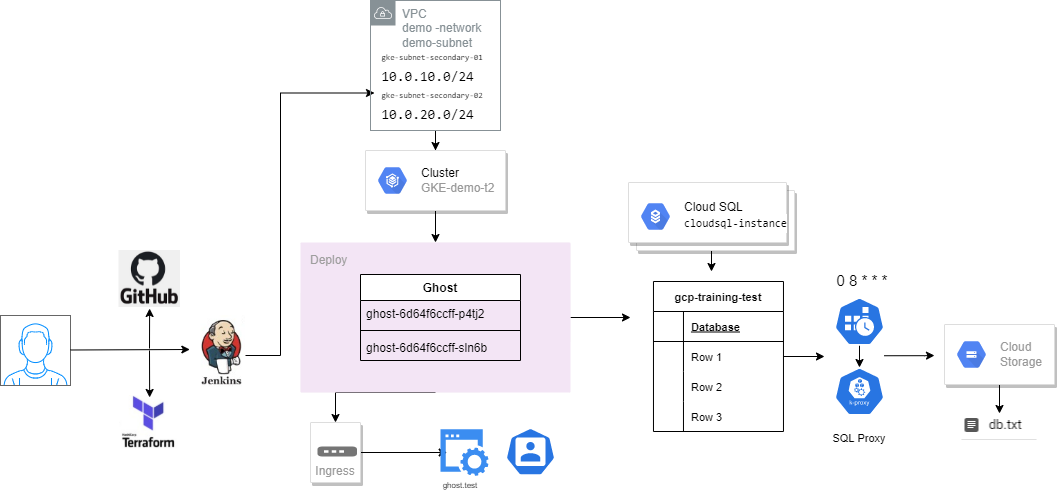

The diagram above was exported from draw.io. Its source (the exported page's mxGraphModel, read from the mxfile embedded in the PNG):
<mxGraphModel dx="782" dy="539" grid="1" gridSize="10" guides="1" tooltips="1" connect="1" arrows="1" fold="1" page="1" pageScale="1" pageWidth="827" pageHeight="1169" math="0" shadow="0">
  <root>
    <mxCell id="0" />
    <mxCell id="1" parent="0" />
    <mxCell id="dbh7MT9hvmv9IzpzXk3T-1" value="" style="shape=image;verticalLabelPosition=bottom;labelBackgroundColor=default;verticalAlign=top;aspect=fixed;imageAspect=0;image=data:image/png,(base64 omitted: 15084 chars);" vertex="1" parent="1">
      <mxGeometry x="129.24" y="405" width="60" height="61.61" as="geometry" />
    </mxCell>
    <mxCell id="dbh7MT9hvmv9IzpzXk3T-25" style="edgeStyle=orthogonalEdgeStyle;rounded=0;orthogonalLoop=1;jettySize=auto;html=1;exitX=1;exitY=0.5;exitDx=0;exitDy=0;entryX=0;entryY=0.75;entryDx=0;entryDy=0;fontSize=8;" edge="1" parent="1" source="dbh7MT9hvmv9IzpzXk3T-2" target="dbh7MT9hvmv9IzpzXk3T-19">
      <mxGeometry relative="1" as="geometry">
        <Array as="points">
          <mxPoint x="290" y="365" />
          <mxPoint x="290" y="103" />
        </Array>
      </mxGeometry>
    </mxCell>
    <mxCell id="dbh7MT9hvmv9IzpzXk3T-2" value="" style="shape=image;verticalLabelPosition=bottom;labelBackgroundColor=default;verticalAlign=top;aspect=fixed;imageAspect=0;image=data:image/png,(base64 omitted: 17876 chars);" vertex="1" parent="1">
      <mxGeometry x="200" y="325" width="55" height="80" as="geometry" />
    </mxCell>
    <mxCell id="dbh7MT9hvmv9IzpzXk3T-3" value="" style="endArrow=classic;html=1;rounded=0;" edge="1" parent="1">
      <mxGeometry width="50" height="50" relative="1" as="geometry">
        <mxPoint x="159" y="358" as="sourcePoint" />
        <mxPoint x="159.12" y="318" as="targetPoint" />
      </mxGeometry>
    </mxCell>
    <mxCell id="dbh7MT9hvmv9IzpzXk3T-4" value="" style="endArrow=classic;html=1;rounded=0;entryX=0.665;entryY=0.162;entryDx=0;entryDy=0;entryPerimeter=0;" edge="1" parent="1">
      <mxGeometry width="50" height="50" relative="1" as="geometry">
        <mxPoint x="159" y="360" as="sourcePoint" />
        <mxPoint x="159.14" y="406.98082" as="targetPoint" />
      </mxGeometry>
    </mxCell>
    <mxCell id="dbh7MT9hvmv9IzpzXk3T-5" value="" style="verticalLabelPosition=bottom;shadow=0;dashed=0;align=center;html=1;verticalAlign=top;strokeWidth=1;shape=mxgraph.mockup.containers.userMale;strokeColor=#666666;strokeColor2=#008cff;" vertex="1" parent="1">
      <mxGeometry x="10" y="325" width="70" height="70" as="geometry" />
    </mxCell>
    <mxCell id="dbh7MT9hvmv9IzpzXk3T-6" value="" style="endArrow=classic;html=1;rounded=0;entryX=-0.012;entryY=0.425;entryDx=0;entryDy=0;entryPerimeter=0;" edge="1" parent="1">
      <mxGeometry width="50" height="50" relative="1" as="geometry">
        <mxPoint x="80" y="359.5" as="sourcePoint" />
        <mxPoint x="199.34000000000003" y="359" as="targetPoint" />
      </mxGeometry>
    </mxCell>
    <mxCell id="dbh7MT9hvmv9IzpzXk3T-17" style="edgeStyle=orthogonalEdgeStyle;rounded=0;orthogonalLoop=1;jettySize=auto;html=1;exitX=0.5;exitY=1;exitDx=0;exitDy=0;exitPerimeter=0;" edge="1" parent="1" source="dbh7MT9hvmv9IzpzXk3T-8" target="dbh7MT9hvmv9IzpzXk3T-14">
      <mxGeometry relative="1" as="geometry">
        <Array as="points">
          <mxPoint x="345" y="402" />
        </Array>
      </mxGeometry>
    </mxCell>
    <mxCell id="dbh7MT9hvmv9IzpzXk3T-60" style="edgeStyle=orthogonalEdgeStyle;rounded=0;orthogonalLoop=1;jettySize=auto;html=1;exitX=1;exitY=0.5;exitDx=0;exitDy=0;exitPerimeter=0;fontSize=11;" edge="1" parent="1" source="dbh7MT9hvmv9IzpzXk3T-8">
      <mxGeometry relative="1" as="geometry">
        <mxPoint x="640" y="327" as="targetPoint" />
      </mxGeometry>
    </mxCell>
    <mxCell id="dbh7MT9hvmv9IzpzXk3T-8" value="Deploy" style="sketch=0;points=[[0,0,0],[0.25,0,0],[0.5,0,0],[0.75,0,0],[1,0,0],[1,0.25,0],[1,0.5,0],[1,0.75,0],[1,1,0],[0.75,1,0],[0.5,1,0],[0.25,1,0],[0,1,0],[0,0.75,0],[0,0.5,0],[0,0.25,0]];rounded=1;absoluteArcSize=1;arcSize=2;html=1;strokeColor=none;gradientColor=none;shadow=0;dashed=0;fontSize=12;fontColor=#9E9E9E;align=left;verticalAlign=top;spacing=10;spacingTop=-4;fillColor=#F3E5F5;" vertex="1" parent="1">
      <mxGeometry x="310" y="252" width="270" height="150" as="geometry" />
    </mxCell>
    <mxCell id="dbh7MT9hvmv9IzpzXk3T-10" value="Ghost&#10;" style="swimlane;fontStyle=1;align=center;verticalAlign=top;childLayout=stackLayout;horizontal=1;startSize=26;horizontalStack=0;resizeParent=1;resizeParentMax=0;resizeLast=0;collapsible=1;marginBottom=0;" vertex="1" parent="1">
      <mxGeometry x="370" y="284" width="160" height="86" as="geometry" />
    </mxCell>
    <mxCell id="dbh7MT9hvmv9IzpzXk3T-11" value="ghost-6d64f6ccff-p4tj2" style="text;strokeColor=none;fillColor=none;align=left;verticalAlign=top;spacingLeft=4;spacingRight=4;overflow=hidden;rotatable=0;points=[[0,0.5],[1,0.5]];portConstraint=eastwest;" vertex="1" parent="dbh7MT9hvmv9IzpzXk3T-10">
      <mxGeometry y="26" width="160" height="26" as="geometry" />
    </mxCell>
    <mxCell id="dbh7MT9hvmv9IzpzXk3T-12" value="" style="line;strokeWidth=1;fillColor=none;align=left;verticalAlign=middle;spacingTop=-1;spacingLeft=3;spacingRight=3;rotatable=0;labelPosition=right;points=[];portConstraint=eastwest;" vertex="1" parent="dbh7MT9hvmv9IzpzXk3T-10">
      <mxGeometry y="52" width="160" height="8" as="geometry" />
    </mxCell>
    <mxCell id="dbh7MT9hvmv9IzpzXk3T-13" value="ghost-6d64f6ccff-sln6b" style="text;strokeColor=none;fillColor=none;align=left;verticalAlign=top;spacingLeft=4;spacingRight=4;overflow=hidden;rotatable=0;points=[[0,0.5],[1,0.5]];portConstraint=eastwest;" vertex="1" parent="dbh7MT9hvmv9IzpzXk3T-10">
      <mxGeometry y="60" width="160" height="26" as="geometry" />
    </mxCell>
    <mxCell id="dbh7MT9hvmv9IzpzXk3T-29" style="edgeStyle=orthogonalEdgeStyle;rounded=0;orthogonalLoop=1;jettySize=auto;html=1;exitX=1;exitY=0.5;exitDx=0;exitDy=0;entryX=0.139;entryY=0.5;entryDx=0;entryDy=0;entryPerimeter=0;fontSize=8;" edge="1" parent="1" source="dbh7MT9hvmv9IzpzXk3T-14" target="dbh7MT9hvmv9IzpzXk3T-27">
      <mxGeometry relative="1" as="geometry" />
    </mxCell>
    <mxCell id="dbh7MT9hvmv9IzpzXk3T-14" value="Ingress" style="strokeColor=#dddddd;shadow=1;strokeWidth=1;rounded=1;absoluteArcSize=1;arcSize=2;labelPosition=center;verticalLabelPosition=middle;align=center;verticalAlign=bottom;spacingLeft=0;fontColor=#999999;fontSize=12;whiteSpace=wrap;spacingBottom=2;" vertex="1" parent="1">
      <mxGeometry x="320" y="432" width="50" height="60" as="geometry" />
    </mxCell>
    <mxCell id="dbh7MT9hvmv9IzpzXk3T-15" value="" style="sketch=0;dashed=0;connectable=0;html=1;fillColor=#757575;strokeColor=none;shape=mxgraph.gcp2.gateway_icon;part=1;" vertex="1" parent="dbh7MT9hvmv9IzpzXk3T-14">
      <mxGeometry x="0.5" width="39.5" height="10" relative="1" as="geometry">
        <mxPoint x="-18" y="24" as="offset" />
      </mxGeometry>
    </mxCell>
    <mxCell id="dbh7MT9hvmv9IzpzXk3T-22" value="" style="edgeStyle=orthogonalEdgeStyle;rounded=0;orthogonalLoop=1;jettySize=auto;html=1;fontSize=8;" edge="1" parent="1" source="dbh7MT9hvmv9IzpzXk3T-18" target="dbh7MT9hvmv9IzpzXk3T-20">
      <mxGeometry relative="1" as="geometry" />
    </mxCell>
    <mxCell id="dbh7MT9hvmv9IzpzXk3T-18" value="VPC&lt;br&gt;demo -network&lt;br&gt;demo-subnet" style="sketch=0;outlineConnect=0;gradientColor=none;html=1;whiteSpace=wrap;fontSize=12;fontStyle=0;shape=mxgraph.aws4.group;grIcon=mxgraph.aws4.group_vpc;strokeColor=#879196;fillColor=none;verticalAlign=top;align=left;spacingLeft=30;fontColor=#879196;dashed=0;" vertex="1" parent="1">
      <mxGeometry x="380" y="10" width="130" height="130" as="geometry" />
    </mxCell>
    <mxCell id="dbh7MT9hvmv9IzpzXk3T-19" value="&lt;div style=&quot;background-color: rgb(255 , 255 , 255) ; font-family: &amp;#34;consolas&amp;#34; , &amp;#34;courier new&amp;#34; , monospace ; line-height: 19px ; font-size: 8px&quot;&gt;gke-subnet-secondary-01&lt;/div&gt;&lt;div style=&quot;background-color: rgb(255 , 255 , 255) ; font-family: &amp;#34;consolas&amp;#34; , &amp;#34;courier new&amp;#34; , monospace ; line-height: 19px ; font-size: 8px&quot;&gt;&lt;div style=&quot;text-align: left ; font-size: 14px ; line-height: 19px&quot;&gt;10.0.10.0/24&lt;/div&gt;&lt;div style=&quot;text-align: left ; font-size: 14px ; line-height: 19px&quot;&gt;&lt;div style=&quot;text-align: center ; line-height: 19px ; font-size: 8px&quot;&gt;gke-subnet-secondary-02&lt;/div&gt;&lt;div&gt;&lt;div style=&quot;line-height: 19px&quot;&gt;10.0.20.0/24&lt;/div&gt;&lt;/div&gt;&lt;div style=&quot;text-align: center ; line-height: 19px ; font-size: 8px&quot;&gt;&lt;/div&gt;&lt;/div&gt;&lt;/div&gt;" style="text;html=1;strokeColor=none;fillColor=none;align=center;verticalAlign=middle;whiteSpace=wrap;rounded=0;" vertex="1" parent="1">
      <mxGeometry x="384" y="80" width="116" height="30" as="geometry" />
    </mxCell>
    <mxCell id="dbh7MT9hvmv9IzpzXk3T-26" style="edgeStyle=orthogonalEdgeStyle;rounded=0;orthogonalLoop=1;jettySize=auto;html=1;exitX=0.5;exitY=1;exitDx=0;exitDy=0;entryX=0.5;entryY=0;entryDx=0;entryDy=0;entryPerimeter=0;fontSize=8;" edge="1" parent="1" source="dbh7MT9hvmv9IzpzXk3T-20" target="dbh7MT9hvmv9IzpzXk3T-8">
      <mxGeometry relative="1" as="geometry" />
    </mxCell>
    <mxCell id="dbh7MT9hvmv9IzpzXk3T-20" value="" style="strokeColor=#dddddd;shadow=1;strokeWidth=1;rounded=1;absoluteArcSize=1;arcSize=2;fontSize=8;" vertex="1" parent="1">
      <mxGeometry x="375" y="160" width="140" height="60" as="geometry" />
    </mxCell>
    <mxCell id="dbh7MT9hvmv9IzpzXk3T-21" value="&lt;font color=&quot;#000000&quot;&gt;Cluster&lt;/font&gt;&lt;br&gt;GKE-demo-t2" style="sketch=0;dashed=0;connectable=0;html=1;fillColor=#5184F3;strokeColor=none;shape=mxgraph.gcp2.hexIcon;prIcon=gke_on_prem;part=1;labelPosition=right;verticalLabelPosition=middle;align=left;verticalAlign=middle;spacingLeft=5;fontColor=#999999;fontSize=12;" vertex="1" parent="dbh7MT9hvmv9IzpzXk3T-20">
      <mxGeometry y="0.5" width="44" height="39" relative="1" as="geometry">
        <mxPoint x="5" y="-19.5" as="offset" />
      </mxGeometry>
    </mxCell>
    <mxCell id="dbh7MT9hvmv9IzpzXk3T-27" value="" style="sketch=0;html=1;aspect=fixed;strokeColor=none;shadow=0;align=center;verticalAlign=top;fillColor=#3B8DF1;shape=mxgraph.gcp2.website;fontSize=8;" vertex="1" parent="1">
      <mxGeometry x="450" y="438.75" width="47.94" height="46.5" as="geometry" />
    </mxCell>
    <mxCell id="dbh7MT9hvmv9IzpzXk3T-28" value="&lt;a href=&quot;http://ghost.test/&quot;&gt;ghost.test&lt;/a&gt;" style="text;html=1;strokeColor=none;fillColor=none;align=center;verticalAlign=middle;whiteSpace=wrap;rounded=0;fontSize=8;" vertex="1" parent="1">
      <mxGeometry x="440" y="480" width="60" height="30" as="geometry" />
    </mxCell>
    <mxCell id="dbh7MT9hvmv9IzpzXk3T-46" style="edgeStyle=orthogonalEdgeStyle;rounded=0;orthogonalLoop=1;jettySize=auto;html=1;exitX=0.5;exitY=1;exitDx=0;exitDy=0;fontSize=11;" edge="1" parent="1" source="dbh7MT9hvmv9IzpzXk3T-30">
      <mxGeometry relative="1" as="geometry">
        <mxPoint x="721" y="281" as="targetPoint" />
      </mxGeometry>
    </mxCell>
    <mxCell id="dbh7MT9hvmv9IzpzXk3T-30" value="" style="shape=mxgraph.gcp2.doubleRect;strokeColor=#dddddd;shadow=1;strokeWidth=1;fontSize=8;" vertex="1" parent="1">
      <mxGeometry x="638" y="192" width="166" height="68" as="geometry" />
    </mxCell>
    <mxCell id="dbh7MT9hvmv9IzpzXk3T-31" value="&lt;font color=&quot;#000000&quot;&gt;Cloud SQL&lt;/font&gt;&lt;br&gt;&lt;div style=&quot;color: rgb(0 , 0 , 0) ; background-color: rgb(255 , 255 , 255) ; font-family: &amp;#34;consolas&amp;#34; , &amp;#34;courier new&amp;#34; , monospace ; line-height: 19px ; font-size: 11px&quot;&gt;cloudsql-instance&lt;/div&gt;" style="sketch=0;dashed=0;connectable=0;html=1;fillColor=#5184F3;strokeColor=none;shape=mxgraph.gcp2.hexIcon;prIcon=cloud_sql;part=1;labelPosition=right;verticalLabelPosition=middle;align=left;verticalAlign=middle;spacingLeft=5;fontColor=#999999;fontSize=12;" vertex="1" parent="dbh7MT9hvmv9IzpzXk3T-30">
      <mxGeometry y="0.5" width="44" height="39" relative="1" as="geometry">
        <mxPoint x="5" y="-19.5" as="offset" />
      </mxGeometry>
    </mxCell>
    <mxCell id="dbh7MT9hvmv9IzpzXk3T-33" value="gcp-training-test" style="shape=table;startSize=30;container=1;collapsible=1;childLayout=tableLayout;fixedRows=1;rowLines=0;fontStyle=1;align=center;resizeLast=1;fontSize=11;" vertex="1" parent="1">
      <mxGeometry x="662.97" y="291" width="130" height="150" as="geometry" />
    </mxCell>
    <mxCell id="dbh7MT9hvmv9IzpzXk3T-34" value="" style="shape=partialRectangle;collapsible=0;dropTarget=0;pointerEvents=0;fillColor=none;top=0;left=0;bottom=1;right=0;points=[[0,0.5],[1,0.5]];portConstraint=eastwest;fontSize=11;" vertex="1" parent="dbh7MT9hvmv9IzpzXk3T-33">
      <mxGeometry y="30" width="130" height="30" as="geometry" />
    </mxCell>
    <mxCell id="dbh7MT9hvmv9IzpzXk3T-35" value="" style="shape=partialRectangle;connectable=0;fillColor=none;top=0;left=0;bottom=0;right=0;fontStyle=1;overflow=hidden;fontSize=11;" vertex="1" parent="dbh7MT9hvmv9IzpzXk3T-34">
      <mxGeometry width="30" height="30" as="geometry">
        <mxRectangle width="30" height="30" as="alternateBounds" />
      </mxGeometry>
    </mxCell>
    <mxCell id="dbh7MT9hvmv9IzpzXk3T-36" value="Database" style="shape=partialRectangle;connectable=0;fillColor=none;top=0;left=0;bottom=0;right=0;align=left;spacingLeft=6;fontStyle=5;overflow=hidden;fontSize=11;" vertex="1" parent="dbh7MT9hvmv9IzpzXk3T-34">
      <mxGeometry x="30" width="100" height="30" as="geometry">
        <mxRectangle width="100" height="30" as="alternateBounds" />
      </mxGeometry>
    </mxCell>
    <mxCell id="dbh7MT9hvmv9IzpzXk3T-37" value="" style="shape=partialRectangle;collapsible=0;dropTarget=0;pointerEvents=0;fillColor=none;top=0;left=0;bottom=0;right=0;points=[[0,0.5],[1,0.5]];portConstraint=eastwest;fontSize=11;" vertex="1" parent="dbh7MT9hvmv9IzpzXk3T-33">
      <mxGeometry y="60" width="130" height="30" as="geometry" />
    </mxCell>
    <mxCell id="dbh7MT9hvmv9IzpzXk3T-38" value="" style="shape=partialRectangle;connectable=0;fillColor=none;top=0;left=0;bottom=0;right=0;editable=1;overflow=hidden;fontSize=11;" vertex="1" parent="dbh7MT9hvmv9IzpzXk3T-37">
      <mxGeometry width="30" height="30" as="geometry">
        <mxRectangle width="30" height="30" as="alternateBounds" />
      </mxGeometry>
    </mxCell>
    <mxCell id="dbh7MT9hvmv9IzpzXk3T-39" value="Row 1" style="shape=partialRectangle;connectable=0;fillColor=none;top=0;left=0;bottom=0;right=0;align=left;spacingLeft=6;overflow=hidden;fontSize=11;" vertex="1" parent="dbh7MT9hvmv9IzpzXk3T-37">
      <mxGeometry x="30" width="100" height="30" as="geometry">
        <mxRectangle width="100" height="30" as="alternateBounds" />
      </mxGeometry>
    </mxCell>
    <mxCell id="dbh7MT9hvmv9IzpzXk3T-40" value="" style="shape=partialRectangle;collapsible=0;dropTarget=0;pointerEvents=0;fillColor=none;top=0;left=0;bottom=0;right=0;points=[[0,0.5],[1,0.5]];portConstraint=eastwest;fontSize=11;" vertex="1" parent="dbh7MT9hvmv9IzpzXk3T-33">
      <mxGeometry y="90" width="130" height="30" as="geometry" />
    </mxCell>
    <mxCell id="dbh7MT9hvmv9IzpzXk3T-41" value="" style="shape=partialRectangle;connectable=0;fillColor=none;top=0;left=0;bottom=0;right=0;editable=1;overflow=hidden;fontSize=11;" vertex="1" parent="dbh7MT9hvmv9IzpzXk3T-40">
      <mxGeometry width="30" height="30" as="geometry">
        <mxRectangle width="30" height="30" as="alternateBounds" />
      </mxGeometry>
    </mxCell>
    <mxCell id="dbh7MT9hvmv9IzpzXk3T-42" value="Row 2" style="shape=partialRectangle;connectable=0;fillColor=none;top=0;left=0;bottom=0;right=0;align=left;spacingLeft=6;overflow=hidden;fontSize=11;" vertex="1" parent="dbh7MT9hvmv9IzpzXk3T-40">
      <mxGeometry x="30" width="100" height="30" as="geometry">
        <mxRectangle width="100" height="30" as="alternateBounds" />
      </mxGeometry>
    </mxCell>
    <mxCell id="dbh7MT9hvmv9IzpzXk3T-43" value="" style="shape=partialRectangle;collapsible=0;dropTarget=0;pointerEvents=0;fillColor=none;top=0;left=0;bottom=0;right=0;points=[[0,0.5],[1,0.5]];portConstraint=eastwest;fontSize=11;" vertex="1" parent="dbh7MT9hvmv9IzpzXk3T-33">
      <mxGeometry y="120" width="130" height="30" as="geometry" />
    </mxCell>
    <mxCell id="dbh7MT9hvmv9IzpzXk3T-44" value="" style="shape=partialRectangle;connectable=0;fillColor=none;top=0;left=0;bottom=0;right=0;editable=1;overflow=hidden;fontSize=11;" vertex="1" parent="dbh7MT9hvmv9IzpzXk3T-43">
      <mxGeometry width="30" height="30" as="geometry">
        <mxRectangle width="30" height="30" as="alternateBounds" />
      </mxGeometry>
    </mxCell>
    <mxCell id="dbh7MT9hvmv9IzpzXk3T-45" value="Row 3" style="shape=partialRectangle;connectable=0;fillColor=none;top=0;left=0;bottom=0;right=0;align=left;spacingLeft=6;overflow=hidden;fontSize=11;" vertex="1" parent="dbh7MT9hvmv9IzpzXk3T-43">
      <mxGeometry x="30" width="100" height="30" as="geometry">
        <mxRectangle width="100" height="30" as="alternateBounds" />
      </mxGeometry>
    </mxCell>
    <mxCell id="dbh7MT9hvmv9IzpzXk3T-50" style="edgeStyle=orthogonalEdgeStyle;rounded=0;orthogonalLoop=1;jettySize=auto;html=1;exitX=0.5;exitY=1;exitDx=0;exitDy=0;entryX=0.5;entryY=0;entryDx=0;entryDy=0;fontSize=11;" edge="1" parent="1" source="dbh7MT9hvmv9IzpzXk3T-47" target="dbh7MT9hvmv9IzpzXk3T-49">
      <mxGeometry relative="1" as="geometry" />
    </mxCell>
    <mxCell id="dbh7MT9hvmv9IzpzXk3T-47" value="" style="strokeColor=#dddddd;shadow=1;strokeWidth=1;rounded=1;absoluteArcSize=1;arcSize=2;fontSize=11;" vertex="1" parent="1">
      <mxGeometry x="954" y="334" width="110" height="60" as="geometry" />
    </mxCell>
    <mxCell id="dbh7MT9hvmv9IzpzXk3T-48" value="Cloud&#10;Storage" style="sketch=0;dashed=0;connectable=0;html=1;fillColor=#5184F3;strokeColor=none;shape=mxgraph.gcp2.hexIcon;prIcon=cloud_storage;part=1;labelPosition=right;verticalLabelPosition=middle;align=left;verticalAlign=middle;spacingLeft=5;fontColor=#999999;fontSize=12;" vertex="1" parent="dbh7MT9hvmv9IzpzXk3T-47">
      <mxGeometry y="0.5" width="44" height="39" relative="1" as="geometry">
        <mxPoint x="5" y="-19.5" as="offset" />
      </mxGeometry>
    </mxCell>
    <mxCell id="dbh7MT9hvmv9IzpzXk3T-49" value="" style="shape=image;verticalLabelPosition=bottom;labelBackgroundColor=default;verticalAlign=top;aspect=fixed;imageAspect=0;image=data:image/png,(base64 omitted: 1196 chars);" vertex="1" parent="1">
      <mxGeometry x="971.5" y="423" width="75" height="28" as="geometry" />
    </mxCell>
    <mxCell id="dbh7MT9hvmv9IzpzXk3T-54" style="edgeStyle=orthogonalEdgeStyle;rounded=0;orthogonalLoop=1;jettySize=auto;html=1;exitX=0.995;exitY=0.63;exitDx=0;exitDy=0;exitPerimeter=0;fontSize=15;" edge="1" parent="1">
      <mxGeometry relative="1" as="geometry">
        <mxPoint x="944" y="365" as="targetPoint" />
        <mxPoint x="893.75" y="365.24" as="sourcePoint" />
        <Array as="points">
          <mxPoint x="934" y="365" />
          <mxPoint x="934" y="365" />
        </Array>
      </mxGeometry>
    </mxCell>
    <mxCell id="dbh7MT9hvmv9IzpzXk3T-56" style="edgeStyle=orthogonalEdgeStyle;rounded=0;orthogonalLoop=1;jettySize=auto;html=1;exitX=0.5;exitY=1;exitDx=0;exitDy=0;exitPerimeter=0;entryX=0.5;entryY=0;entryDx=0;entryDy=0;entryPerimeter=0;fontSize=15;" edge="1" parent="1" source="dbh7MT9hvmv9IzpzXk3T-51" target="dbh7MT9hvmv9IzpzXk3T-55">
      <mxGeometry relative="1" as="geometry" />
    </mxCell>
    <mxCell id="dbh7MT9hvmv9IzpzXk3T-51" value="" style="sketch=0;html=1;dashed=0;whitespace=wrap;fillColor=#2875E2;strokeColor=#ffffff;points=[[0.005,0.63,0],[0.1,0.2,0],[0.9,0.2,0],[0.5,0,0],[0.995,0.63,0],[0.72,0.99,0],[0.5,1,0],[0.28,0.99,0]];shape=mxgraph.kubernetes.icon;prIcon=cronjob;fontSize=11;" vertex="1" parent="1">
      <mxGeometry x="844" y="307" width="50" height="48" as="geometry" />
    </mxCell>
    <mxCell id="dbh7MT9hvmv9IzpzXk3T-52" value="&lt;font style=&quot;font-size: 15px&quot;&gt;0 8 * * *&amp;nbsp;&lt;/font&gt;" style="text;html=1;strokeColor=none;fillColor=none;align=center;verticalAlign=middle;whiteSpace=wrap;rounded=0;fontSize=11;" vertex="1" parent="1">
      <mxGeometry x="844" y="275" width="60" height="30" as="geometry" />
    </mxCell>
    <mxCell id="dbh7MT9hvmv9IzpzXk3T-53" style="edgeStyle=orthogonalEdgeStyle;rounded=0;orthogonalLoop=1;jettySize=auto;html=1;exitX=1;exitY=0.5;exitDx=0;exitDy=0;fontSize=15;" edge="1" parent="1" source="dbh7MT9hvmv9IzpzXk3T-37">
      <mxGeometry relative="1" as="geometry">
        <mxPoint x="834" y="366" as="targetPoint" />
      </mxGeometry>
    </mxCell>
    <mxCell id="dbh7MT9hvmv9IzpzXk3T-55" value="" style="sketch=0;html=1;dashed=0;whitespace=wrap;fillColor=#2875E2;strokeColor=#ffffff;points=[[0.005,0.63,0],[0.1,0.2,0],[0.9,0.2,0],[0.5,0,0],[0.995,0.63,0],[0.72,0.99,0],[0.5,1,0],[0.28,0.99,0]];shape=mxgraph.kubernetes.icon;prIcon=k_proxy;fontSize=15;" vertex="1" parent="1">
      <mxGeometry x="844" y="377" width="50" height="48" as="geometry" />
    </mxCell>
    <mxCell id="dbh7MT9hvmv9IzpzXk3T-57" value="&lt;font style=&quot;font-size: 11px&quot;&gt;SQL Proxy&lt;/font&gt;" style="text;html=1;strokeColor=none;fillColor=none;align=center;verticalAlign=middle;whiteSpace=wrap;rounded=0;fontSize=15;" vertex="1" parent="1">
      <mxGeometry x="839" y="431" width="60" height="30" as="geometry" />
    </mxCell>
    <mxCell id="dbh7MT9hvmv9IzpzXk3T-58" value="" style="shape=image;verticalLabelPosition=bottom;labelBackgroundColor=default;verticalAlign=top;aspect=fixed;imageAspect=0;image=data:image/png,(base64 omitted: 17424 chars);" vertex="1" parent="1">
      <mxGeometry x="128.49" y="260" width="61.49" height="57" as="geometry" />
    </mxCell>
    <mxCell id="dbh7MT9hvmv9IzpzXk3T-61" value="" style="sketch=0;html=1;dashed=0;whitespace=wrap;fillColor=#2875E2;strokeColor=#ffffff;points=[[0.005,0.63,0],[0.1,0.2,0],[0.9,0.2,0],[0.5,0,0],[0.995,0.63,0],[0.72,0.99,0],[0.5,1,0],[0.28,0.99,0]];shape=mxgraph.kubernetes.icon;prIcon=user;fontSize=11;" vertex="1" parent="1">
      <mxGeometry x="515" y="437.25" width="50" height="48" as="geometry" />
    </mxCell>
  </root>
</mxGraphModel>